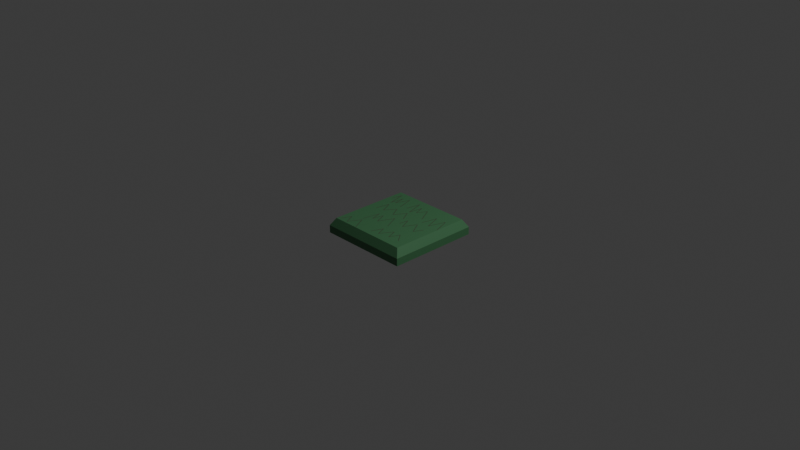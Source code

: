 # Source: plane_sqrt_swamp.blend  (saved by Blender 4.4.32; exported with 4.5.12 LTS)
import bpy
from mathutils import Matrix  # noqa: F401  (used for matrix-valued properties, if any)

bpy.ops.wm.read_factory_settings(use_empty=True)
scene = bpy.context.scene
scene.name = 'Scene'

# ---- collections
col_collection = bpy.data.collections.new('Collection'); scene.collection.children.link(col_collection)

# ---- images (referenced by path relative to the original .blend; pixels are not part of the script)
import os
ASSET_DIR = os.environ.get("B2B_ASSET_DIR", "")  # directory of the original .blend (textures are referenced by path, not embedded)
HERE = os.path.dirname(os.path.abspath(__file__))  # packed textures are extracted next to this script under _unpacked/

def load_image(name, relpath, width, height, colorspace="sRGB"):
    """Load a texture the original file referenced (path relative to the .blend, or extracted next to this script)."""
    p = next((c for c in (os.path.join(HERE, relpath), os.path.join(ASSET_DIR, relpath)) if relpath and os.path.exists(c)), "")
    if p:
        img = bpy.data.images.load(p, check_existing=True)
        img.name = name
    else:  # same state as the original file: an image datablock whose file is absent (Cycles renders it pink)
        img = bpy.data.images.new(name, width, height)
        img.source = "FILE"
        img.filepath = "//" + (relpath or name)
    img.colorspace_settings.name = colorspace
    return img
img_cylinder_base_color = load_image('Cylinder Base Color', '_unpacked/Cylinder_Base_Color.7d5ddb8c.png', 1024, 1024, 'sRGB')
img_cylinder_base_color_003 = load_image('Cylinder Base Color.003', '_unpacked/Cylinder_Base_Color.c8866ad0.png', 1024, 1024, 'sRGB')

# ---- materials (node trees are filled in below, after node groups)
mat_material_001 = bpy.data.materials.new('Material.001')
mat_material_003 = bpy.data.materials.new('Material.003')

# ---- material node trees
mat_material_001.use_nodes = True; mat_material_001.node_tree.nodes.clear()
_N = mat_material_001.node_tree.nodes; _L = mat_material_001.node_tree.links
n0 = _N.new('ShaderNodeBsdfPrincipled'); n0.name = 'Principled BSDF'; n0.location = (10, 300)
n1 = _N.new('ShaderNodeOutputMaterial'); n1.name = 'Material Output'; n1.location = (300, 300)
n2 = _N.new('ShaderNodeTexImage'); n2.name = 'Image Texture'; n2.location = (-280, 280)
n2.image = img_cylinder_base_color
_L.new(n0.outputs[0], n1.inputs[0])
_L.new(n2.outputs[0], n0.inputs[0])
n1.is_active_output = True
mat_material_003.use_nodes = True; mat_material_003.node_tree.nodes.clear()
_N = mat_material_003.node_tree.nodes; _L = mat_material_003.node_tree.links
n0 = _N.new('ShaderNodeBsdfPrincipled'); n0.name = 'Principled BSDF'; n0.location = (10, 300)
n1 = _N.new('ShaderNodeOutputMaterial'); n1.name = 'Material Output'; n1.location = (300, 300)
n2 = _N.new('ShaderNodeTexImage'); n2.name = 'Image Texture'; n2.location = (-440, 210)
n2.label = 'BASE COLOR'
n2.image = img_cylinder_base_color_003
_L.new(n0.outputs[0], n1.inputs[0])
_L.new(n2.outputs[0], n0.inputs[0])
n1.is_active_output = True

# ---- world
world_world = bpy.data.worlds.new('World'); scene.world = world_world
world_world.use_nodes = True; world_world.node_tree.nodes.clear()
_N = world_world.node_tree.nodes; _L = world_world.node_tree.links
n0 = _N.new('ShaderNodeOutputWorld'); n0.name = 'World Output'; n0.location = (300, 300)
n1 = _N.new('ShaderNodeBackground'); n1.name = 'Background'; n1.location = (10, 300)
n1.inputs[0].default_value = (0.05088, 0.05088, 0.05088, 1.0)
_L.new(n1.outputs[0], n0.inputs[0])
n0.is_active_output = True
world_world.color = (0.05088, 0.05088, 0.05088)
world_world.sun_shadow_jitter_overblur = 0.0

# ---- cameras
cam_camera = bpy.data.cameras.new('Camera')
cam_camera.clip_end = 100.0
cam_camera.ortho_scale = 7.314

# ---- lights
light_light = bpy.data.lights.new('Light', 'POINT')
light_light.energy = 1000.0
light_light.shadow_soft_size = 0.1

# ---- meshes
me_cylinder_001 = bpy.data.meshes.new('Cylinder.001')
me_cylinder_001.from_pydata([(-0.45, 0.45, 0.0), (-0.5, 0.5, -0.0831), (0.45, 0.45, 0.0), (0.5, 0.5, -0.0831), (0.45, -0.45, 0.0), (0.5, -0.5, -0.0831), (-0.45, -0.45, 0.0), (-0.5, -0.5, -0.0831), (-0.5, 0.5, -0.1655), (0.5, 0.5, -0.1655), (0.5, -0.5, -0.1655), (-0.5, -0.5, -0.1655), (-0.4328, -0.5, -0.09386)], [], [(8, 1, 3, 9), (10, 5, 7, 11), (3, 1, 0, 2), (7, 5, 4, 6), (1, 8, 11, 7), (3, 5, 10, 9), (1, 7, 6, 0), (5, 3, 2, 4), (8, 9, 10, 11), (0, 6, 4, 2)])
_uv = me_cylinder_001.uv_layers.new(name='UVMap')
_uv.uv.foreach_set('vector', [0.5168, 0.9114, 0.4818, 0.9114, 0.4818, 0.4652, 0.5168, 0.4652, 0.5874, 0.9114, 0.5525, 0.9114, 0.5525, 0.4652, 0.5874, 0.4652, 0.4818, 0.4652, 0.4818, 0.9114, 0.4466, 0.8883, 0.4466, 0.4856, 0.5525, 0.4652, 0.5525, 0.9114, 0.5172, 0.8883, 0.5172, 0.4856, 0.8887, 0.5353, 0.8537, 0.5353, 0.8537, 2.318e-07, 0.8887, -8.565e-09, 0.9642, -1.169e-08, 0.9642, 0.5353, 0.9292, 0.5353, 0.9292, 2.287e-07, 0.8887, 0.5353, 0.8887, -8.565e-09, 0.9241, 0.03519, 0.9241, 0.4999, 0.9642, 0.5353, 0.9642, -1.169e-08, 0.9996, 0.03519, 0.9997, 0.4999, 0.4462, 0.5376, 0.9292, 2.287e-07, 0.0, 0.0, 0.8537, 2.318e-07, 0.849, 0.00026, 0.849, 0.465, 0.4462, 0.465, 0.4462, 0.00026])
_ca = me_cylinder_001.color_attributes.new('Attribute', 'BYTE_COLOR', 'CORNER')
_ca.data.foreach_set('color', [1.0, 1.0, 1.0, 1.0, 1.0, 1.0, 1.0, 1.0, 1.0, 1.0, 1.0, 1.0, 1.0, 1.0, 1.0, 1.0, 1.0, 1.0, 1.0, 1.0, 1.0, 1.0, 1.0, 1.0, 1.0, 1.0, 1.0, 1.0, 1.0, 1.0, 1.0, 1.0, 1.0, 1.0, 1.0, 1.0, 1.0, 1.0, 1.0, 1.0, 1.0, 1.0, 1.0, 1.0, 1.0, 1.0, 1.0, 1.0, 1.0, 1.0, 1.0, 1.0, 1.0, 1.0, 1.0, 1.0, 1.0, 1.0, 1.0, 1.0, 1.0, 1.0, 1.0, 1.0, 1.0, 1.0, 1.0, 1.0, 1.0, 1.0, 1.0, 1.0, 1.0, 1.0, 1.0, 1.0, 1.0, 1.0, 1.0, 1.0, 1.0, 1.0, 1.0, 1.0, 1.0, 1.0, 1.0, 1.0, 1.0, 1.0, 1.0, 1.0, 1.0, 1.0, 1.0, 1.0, 1.0, 1.0, 1.0, 1.0, 1.0, 1.0, 1.0, 1.0, 1.0, 1.0, 1.0, 1.0, 1.0, 1.0, 1.0, 1.0, 1.0, 1.0, 1.0, 1.0, 1.0, 1.0, 1.0, 1.0, 1.0, 1.0, 1.0, 1.0, 1.0, 1.0, 1.0, 1.0, 1.0, 1.0, 1.0, 1.0, 1.0, 1.0, 1.0, 1.0, 1.0, 1.0, 1.0, 1.0, 1.0, 1.0, 1.0, 1.0, 1.0, 1.0, 1.0, 1.0, 1.0, 1.0, 1.0, 1.0, 1.0, 1.0, 1.0, 1.0, 1.0, 1.0, 1.0, 1.0])
me_cylinder_001.materials.append(mat_material_001)
me_cylinder_001.materials.append(mat_material_003)
me_cylinder_001.update()
me_cylinder_001.normals_split_custom_set([tuple(v) for v in zip(*[iter([0.0, 1.0, 0.0, 0.0, 1.0, 0.0, 0.0, 1.0, 0.0, 0.0, 1.0, 0.0, 0.0, -1.0, 0.0, 0.0, -1.0, 0.0, 0.0, -1.0, 0.0, 0.0, -1.0, 0.0, 0.0, 0.8569, 0.5155, 0.0, 0.8569, 0.5155, 0.0, 0.8569, 0.5155, 0.0, 0.8569, 0.5155, 0.0, -0.8569, 0.5155, 0.0, -0.8569, 0.5155, 0.0, -0.8569, 0.5155, 0.0, -0.8569, 0.5155, -1.0, 0.0, 0.0, -1.0, 0.0, 0.0, -1.0, 0.0, 0.0, -1.0, 0.0, 0.0, 1.0, 0.0, 0.0, 1.0, 0.0, 0.0, 1.0, 0.0, 0.0, 1.0, 0.0, 0.0, -0.8569, 0.0, 0.5155, -0.8569, 0.0, 0.5155, -0.8569, 0.0, 0.5155, -0.8569, 0.0, 0.5155, 0.8569, 0.0, 0.5155, 0.8569, 0.0, 0.5155, 0.8569, 0.0, 0.5155, 0.8569, 0.0, 0.5155, 0.0, 0.0, -1.0, 0.0, 0.0, -1.0, 0.0, 0.0, -1.0, 0.0, 0.0, -1.0, 0.0, 0.0, 1.0, 0.0, 0.0, 1.0, 0.0, 0.0, 1.0, 0.0, 0.0, 1.0])] * 3)])

# ---- objects
ob_light = bpy.data.objects.new('Light', light_light)
ob_camera = bpy.data.objects.new('Camera', cam_camera)
ob_cylinder = bpy.data.objects.new('Cylinder', me_cylinder_001)

# ---- transforms, parenting, visibility, modifiers, constraints
ob_light.location = (4.076, 1.005, 5.904)
ob_light.rotation_euler = (0.6503, 0.05522, 1.866)
ob_light.lock_rotations_4d = False
ob_light.empty_display_type = 'ARROWS'
ob_light.color = (0.0, 0.0, 0.0, 0.0)
ob_light.lineart.crease_threshold = 0.0
ob_camera.location = (7.359, -6.926, 4.958)
ob_camera.rotation_euler = (1.109, 0.0, 0.8149)
ob_camera.lock_rotations_4d = False
ob_camera.empty_display_type = 'ARROWS'
ob_camera.color = (0.0, 0.0, 0.0, 0.0)
ob_camera.display_type = 'WIRE'
ob_camera.lineart.crease_threshold = 0.0
ob_cylinder.location = (0.0, 0.0, 0.0)

# ---- collection membership
col_collection.objects.link(ob_light)
col_collection.objects.link(ob_camera)
col_collection.objects.link(ob_cylinder)

# ---- scene / render settings (as saved in the file)
scene.camera = ob_camera
scene.frame_start = 1; scene.frame_end = 250; scene.frame_set(1)
scene.render.engine = 'BLENDER_EEVEE_NEXT'
bpy.context.view_layer.update()

